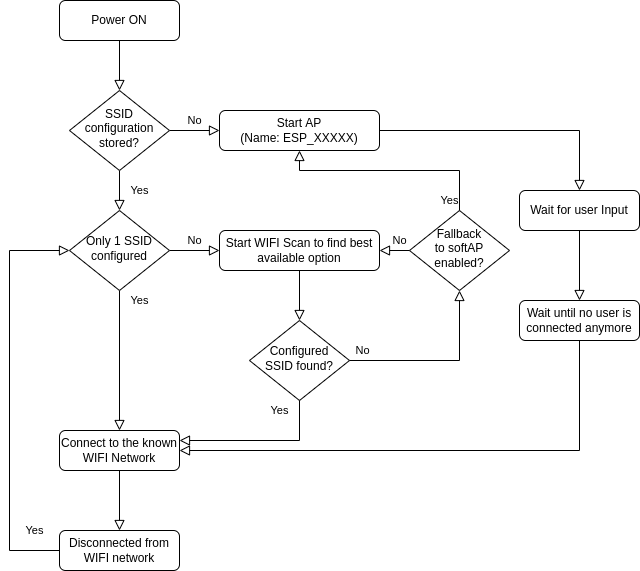

The diagram above was exported from draw.io. Its source (the exported page's mxGraphModel, read from the mxfile embedded in the PNG):
<mxGraphModel dx="948" dy="514" grid="1" gridSize="10" guides="1" tooltips="1" connect="1" arrows="1" fold="1" page="1" pageScale="1" pageWidth="827" pageHeight="1169" math="0" shadow="0">
  <root>
    <mxCell id="WIyWlLk6GJQsqaUBKTNV-0" />
    <mxCell id="WIyWlLk6GJQsqaUBKTNV-1" parent="WIyWlLk6GJQsqaUBKTNV-0" />
    <mxCell id="WIyWlLk6GJQsqaUBKTNV-2" value="" style="rounded=0;html=1;jettySize=auto;orthogonalLoop=1;fontSize=11;endArrow=block;endFill=0;endSize=8;strokeWidth=1;shadow=0;labelBackgroundColor=none;edgeStyle=orthogonalEdgeStyle;" parent="WIyWlLk6GJQsqaUBKTNV-1" source="WIyWlLk6GJQsqaUBKTNV-3" target="WIyWlLk6GJQsqaUBKTNV-6" edge="1">
      <mxGeometry relative="1" as="geometry" />
    </mxCell>
    <mxCell id="WIyWlLk6GJQsqaUBKTNV-3" value="Power ON" style="rounded=1;whiteSpace=wrap;html=1;fontSize=12;glass=0;strokeWidth=1;shadow=0;" parent="WIyWlLk6GJQsqaUBKTNV-1" vertex="1">
      <mxGeometry x="160" y="80" width="120" height="40" as="geometry" />
    </mxCell>
    <mxCell id="WIyWlLk6GJQsqaUBKTNV-4" value="Yes" style="rounded=0;html=1;jettySize=auto;orthogonalLoop=1;fontSize=11;endArrow=block;endFill=0;endSize=8;strokeWidth=1;shadow=0;labelBackgroundColor=none;edgeStyle=orthogonalEdgeStyle;" parent="WIyWlLk6GJQsqaUBKTNV-1" source="WIyWlLk6GJQsqaUBKTNV-6" target="WIyWlLk6GJQsqaUBKTNV-10" edge="1">
      <mxGeometry y="20" relative="1" as="geometry">
        <mxPoint as="offset" />
      </mxGeometry>
    </mxCell>
    <mxCell id="WIyWlLk6GJQsqaUBKTNV-5" value="No" style="edgeStyle=orthogonalEdgeStyle;rounded=0;html=1;jettySize=auto;orthogonalLoop=1;fontSize=11;endArrow=block;endFill=0;endSize=8;strokeWidth=1;shadow=0;labelBackgroundColor=none;" parent="WIyWlLk6GJQsqaUBKTNV-1" source="WIyWlLk6GJQsqaUBKTNV-6" target="WIyWlLk6GJQsqaUBKTNV-7" edge="1">
      <mxGeometry y="10" relative="1" as="geometry">
        <mxPoint as="offset" />
      </mxGeometry>
    </mxCell>
    <mxCell id="WIyWlLk6GJQsqaUBKTNV-6" value="SSID configuration stored?" style="rhombus;whiteSpace=wrap;html=1;shadow=0;fontFamily=Helvetica;fontSize=12;align=center;strokeWidth=1;spacing=6;spacingTop=-4;" parent="WIyWlLk6GJQsqaUBKTNV-1" vertex="1">
      <mxGeometry x="170" y="170" width="100" height="80" as="geometry" />
    </mxCell>
    <mxCell id="WIyWlLk6GJQsqaUBKTNV-7" value="Start AP&lt;br&gt;(Name: ESP_XXXXX)" style="rounded=1;whiteSpace=wrap;html=1;fontSize=12;glass=0;strokeWidth=1;shadow=0;" parent="WIyWlLk6GJQsqaUBKTNV-1" vertex="1">
      <mxGeometry x="320" y="190" width="160" height="40" as="geometry" />
    </mxCell>
    <mxCell id="WIyWlLk6GJQsqaUBKTNV-8" value="Yes" style="rounded=0;html=1;jettySize=auto;orthogonalLoop=1;fontSize=11;endArrow=block;endFill=0;endSize=8;strokeWidth=1;shadow=0;labelBackgroundColor=none;edgeStyle=orthogonalEdgeStyle;" parent="WIyWlLk6GJQsqaUBKTNV-1" source="WIyWlLk6GJQsqaUBKTNV-10" target="WIyWlLk6GJQsqaUBKTNV-11" edge="1">
      <mxGeometry x="-0.8571" y="20" relative="1" as="geometry">
        <mxPoint as="offset" />
      </mxGeometry>
    </mxCell>
    <mxCell id="WIyWlLk6GJQsqaUBKTNV-9" value="No" style="edgeStyle=orthogonalEdgeStyle;rounded=0;html=1;jettySize=auto;orthogonalLoop=1;fontSize=11;endArrow=block;endFill=0;endSize=8;strokeWidth=1;shadow=0;labelBackgroundColor=none;" parent="WIyWlLk6GJQsqaUBKTNV-1" source="WIyWlLk6GJQsqaUBKTNV-10" target="WIyWlLk6GJQsqaUBKTNV-12" edge="1">
      <mxGeometry y="10" relative="1" as="geometry">
        <mxPoint as="offset" />
      </mxGeometry>
    </mxCell>
    <mxCell id="WIyWlLk6GJQsqaUBKTNV-10" value="Only 1 SSID configured" style="rhombus;whiteSpace=wrap;html=1;shadow=0;fontFamily=Helvetica;fontSize=12;align=center;strokeWidth=1;spacing=6;spacingTop=-4;" parent="WIyWlLk6GJQsqaUBKTNV-1" vertex="1">
      <mxGeometry x="170" y="290" width="100" height="80" as="geometry" />
    </mxCell>
    <mxCell id="WIyWlLk6GJQsqaUBKTNV-11" value="Connect to the known WIFI Network" style="rounded=1;whiteSpace=wrap;html=1;fontSize=12;glass=0;strokeWidth=1;shadow=0;" parent="WIyWlLk6GJQsqaUBKTNV-1" vertex="1">
      <mxGeometry x="160" y="510" width="120" height="40" as="geometry" />
    </mxCell>
    <mxCell id="WIyWlLk6GJQsqaUBKTNV-12" value="Start WIFI Scan to find best available option" style="rounded=1;whiteSpace=wrap;html=1;fontSize=12;glass=0;strokeWidth=1;shadow=0;" parent="WIyWlLk6GJQsqaUBKTNV-1" vertex="1">
      <mxGeometry x="320" y="310" width="160" height="40" as="geometry" />
    </mxCell>
    <mxCell id="U5qItfO-ta73TM9v1BH6-0" value="" style="rounded=0;html=1;jettySize=auto;orthogonalLoop=1;fontSize=11;endArrow=block;endFill=0;endSize=8;strokeWidth=1;shadow=0;labelBackgroundColor=none;edgeStyle=orthogonalEdgeStyle;exitX=0.5;exitY=1;exitDx=0;exitDy=0;entryX=0.5;entryY=0;entryDx=0;entryDy=0;" edge="1" parent="WIyWlLk6GJQsqaUBKTNV-1" source="WIyWlLk6GJQsqaUBKTNV-12" target="U5qItfO-ta73TM9v1BH6-2">
      <mxGeometry x="0.0911" y="-10" relative="1" as="geometry">
        <mxPoint as="offset" />
        <mxPoint x="230" y="260" as="sourcePoint" />
        <mxPoint x="420" y="390" as="targetPoint" />
      </mxGeometry>
    </mxCell>
    <mxCell id="U5qItfO-ta73TM9v1BH6-1" value="" style="rounded=0;html=1;jettySize=auto;orthogonalLoop=1;fontSize=11;endArrow=block;endFill=0;endSize=8;strokeWidth=1;shadow=0;labelBackgroundColor=none;edgeStyle=orthogonalEdgeStyle;exitX=1;exitY=0.5;exitDx=0;exitDy=0;entryX=0.5;entryY=0;entryDx=0;entryDy=0;" edge="1" parent="WIyWlLk6GJQsqaUBKTNV-1" source="WIyWlLk6GJQsqaUBKTNV-7" target="U5qItfO-ta73TM9v1BH6-8">
      <mxGeometry x="0.2983" y="-10" relative="1" as="geometry">
        <mxPoint as="offset" />
        <mxPoint x="410" y="360" as="sourcePoint" />
        <mxPoint x="670" y="160" as="targetPoint" />
        <Array as="points">
          <mxPoint x="680" y="210" />
        </Array>
      </mxGeometry>
    </mxCell>
    <mxCell id="U5qItfO-ta73TM9v1BH6-2" value="Configured SSID found?" style="rhombus;whiteSpace=wrap;html=1;shadow=0;fontFamily=Helvetica;fontSize=12;align=center;strokeWidth=1;spacing=6;spacingTop=-4;" vertex="1" parent="WIyWlLk6GJQsqaUBKTNV-1">
      <mxGeometry x="350" y="400" width="100" height="80" as="geometry" />
    </mxCell>
    <mxCell id="U5qItfO-ta73TM9v1BH6-3" value="Yes" style="rounded=0;html=1;jettySize=auto;orthogonalLoop=1;fontSize=11;endArrow=block;endFill=0;endSize=8;strokeWidth=1;shadow=0;labelBackgroundColor=none;edgeStyle=orthogonalEdgeStyle;exitX=0.5;exitY=1;exitDx=0;exitDy=0;entryX=1;entryY=0.25;entryDx=0;entryDy=0;" edge="1" parent="WIyWlLk6GJQsqaUBKTNV-1" source="U5qItfO-ta73TM9v1BH6-2" target="WIyWlLk6GJQsqaUBKTNV-11">
      <mxGeometry x="-0.8752" y="-20" relative="1" as="geometry">
        <mxPoint as="offset" />
        <mxPoint x="230" y="260" as="sourcePoint" />
        <mxPoint x="330" y="520" as="targetPoint" />
      </mxGeometry>
    </mxCell>
    <mxCell id="U5qItfO-ta73TM9v1BH6-4" value="No" style="rounded=0;html=1;jettySize=auto;orthogonalLoop=1;fontSize=11;endArrow=block;endFill=0;endSize=8;strokeWidth=1;shadow=0;labelBackgroundColor=none;edgeStyle=orthogonalEdgeStyle;exitX=1;exitY=0.5;exitDx=0;exitDy=0;entryX=0.5;entryY=1;entryDx=0;entryDy=0;" edge="1" parent="WIyWlLk6GJQsqaUBKTNV-1" source="U5qItfO-ta73TM9v1BH6-2" target="U5qItfO-ta73TM9v1BH6-5">
      <mxGeometry x="-0.8572" y="10" relative="1" as="geometry">
        <mxPoint as="offset" />
        <mxPoint x="770" y="405" as="sourcePoint" />
        <mxPoint x="530" y="380" as="targetPoint" />
        <Array as="points">
          <mxPoint x="560" y="440" />
        </Array>
      </mxGeometry>
    </mxCell>
    <mxCell id="U5qItfO-ta73TM9v1BH6-5" value="Fallback&lt;br&gt;to softAP&lt;br&gt;enabled?" style="rhombus;whiteSpace=wrap;html=1;shadow=0;fontFamily=Helvetica;fontSize=12;align=center;strokeWidth=1;spacing=6;spacingTop=-4;" vertex="1" parent="WIyWlLk6GJQsqaUBKTNV-1">
      <mxGeometry x="510" y="290" width="100" height="80" as="geometry" />
    </mxCell>
    <mxCell id="U5qItfO-ta73TM9v1BH6-6" value="No" style="edgeStyle=orthogonalEdgeStyle;rounded=0;html=1;jettySize=auto;orthogonalLoop=1;fontSize=11;endArrow=block;endFill=0;endSize=8;strokeWidth=1;shadow=0;labelBackgroundColor=none;entryX=1;entryY=0.5;entryDx=0;entryDy=0;exitX=0;exitY=0.5;exitDx=0;exitDy=0;" edge="1" parent="WIyWlLk6GJQsqaUBKTNV-1" source="U5qItfO-ta73TM9v1BH6-5" target="WIyWlLk6GJQsqaUBKTNV-12">
      <mxGeometry x="-0.3333" y="-10" relative="1" as="geometry">
        <mxPoint as="offset" />
        <mxPoint x="470" y="270" as="sourcePoint" />
        <mxPoint x="520" y="270" as="targetPoint" />
      </mxGeometry>
    </mxCell>
    <mxCell id="U5qItfO-ta73TM9v1BH6-7" value="Yes" style="rounded=0;html=1;jettySize=auto;orthogonalLoop=1;fontSize=11;endArrow=block;endFill=0;endSize=8;strokeWidth=1;shadow=0;labelBackgroundColor=none;edgeStyle=orthogonalEdgeStyle;exitX=0.5;exitY=0;exitDx=0;exitDy=0;entryX=0.5;entryY=1;entryDx=0;entryDy=0;" edge="1" parent="WIyWlLk6GJQsqaUBKTNV-1" source="U5qItfO-ta73TM9v1BH6-5" target="WIyWlLk6GJQsqaUBKTNV-7">
      <mxGeometry x="-0.9092" y="10" relative="1" as="geometry">
        <mxPoint as="offset" />
        <mxPoint x="460" y="450" as="sourcePoint" />
        <mxPoint x="570" y="380" as="targetPoint" />
        <Array as="points">
          <mxPoint x="560" y="250" />
          <mxPoint x="400" y="250" />
        </Array>
      </mxGeometry>
    </mxCell>
    <mxCell id="U5qItfO-ta73TM9v1BH6-8" value="Wait for user Input" style="rounded=1;whiteSpace=wrap;html=1;fontSize=12;glass=0;strokeWidth=1;shadow=0;" vertex="1" parent="WIyWlLk6GJQsqaUBKTNV-1">
      <mxGeometry x="620" y="270" width="120" height="40" as="geometry" />
    </mxCell>
    <mxCell id="U5qItfO-ta73TM9v1BH6-9" value="Wait until no user is connected anymore" style="rounded=1;whiteSpace=wrap;html=1;fontSize=12;glass=0;strokeWidth=1;shadow=0;" vertex="1" parent="WIyWlLk6GJQsqaUBKTNV-1">
      <mxGeometry x="620" y="380" width="120" height="40" as="geometry" />
    </mxCell>
    <mxCell id="U5qItfO-ta73TM9v1BH6-10" value="" style="rounded=0;html=1;jettySize=auto;orthogonalLoop=1;fontSize=11;endArrow=block;endFill=0;endSize=8;strokeWidth=1;shadow=0;labelBackgroundColor=none;edgeStyle=orthogonalEdgeStyle;exitX=0.5;exitY=1;exitDx=0;exitDy=0;entryX=0.5;entryY=0;entryDx=0;entryDy=0;" edge="1" parent="WIyWlLk6GJQsqaUBKTNV-1" source="U5qItfO-ta73TM9v1BH6-8" target="U5qItfO-ta73TM9v1BH6-9">
      <mxGeometry x="0.0911" y="-10" relative="1" as="geometry">
        <mxPoint as="offset" />
        <mxPoint x="390" y="380" as="sourcePoint" />
        <mxPoint x="390" y="430" as="targetPoint" />
      </mxGeometry>
    </mxCell>
    <mxCell id="U5qItfO-ta73TM9v1BH6-12" value="" style="rounded=0;html=1;jettySize=auto;orthogonalLoop=1;fontSize=11;endArrow=block;endFill=0;endSize=8;strokeWidth=1;shadow=0;labelBackgroundColor=none;edgeStyle=orthogonalEdgeStyle;entryX=1;entryY=0.5;entryDx=0;entryDy=0;exitX=0.5;exitY=1;exitDx=0;exitDy=0;" edge="1" parent="WIyWlLk6GJQsqaUBKTNV-1" source="U5qItfO-ta73TM9v1BH6-9" target="WIyWlLk6GJQsqaUBKTNV-11">
      <mxGeometry x="0.0911" y="-10" relative="1" as="geometry">
        <mxPoint as="offset" />
        <mxPoint x="700" y="440" as="sourcePoint" />
        <mxPoint x="699.66" y="490" as="targetPoint" />
        <Array as="points">
          <mxPoint x="680" y="530" />
        </Array>
      </mxGeometry>
    </mxCell>
    <mxCell id="U5qItfO-ta73TM9v1BH6-13" value="Disconnected from WIFI network" style="rounded=1;whiteSpace=wrap;html=1;fontSize=12;glass=0;strokeWidth=1;shadow=0;" vertex="1" parent="WIyWlLk6GJQsqaUBKTNV-1">
      <mxGeometry x="160" y="610" width="120" height="40" as="geometry" />
    </mxCell>
    <mxCell id="U5qItfO-ta73TM9v1BH6-14" value="" style="rounded=0;html=1;jettySize=auto;orthogonalLoop=1;fontSize=11;endArrow=block;endFill=0;endSize=8;strokeWidth=1;shadow=0;labelBackgroundColor=none;edgeStyle=orthogonalEdgeStyle;exitX=0.5;exitY=1;exitDx=0;exitDy=0;entryX=0.5;entryY=0;entryDx=0;entryDy=0;" edge="1" parent="WIyWlLk6GJQsqaUBKTNV-1" source="WIyWlLk6GJQsqaUBKTNV-11" target="U5qItfO-ta73TM9v1BH6-13">
      <mxGeometry x="0.0911" y="-10" relative="1" as="geometry">
        <mxPoint as="offset" />
        <mxPoint x="320" y="580" as="sourcePoint" />
        <mxPoint x="220" y="590" as="targetPoint" />
      </mxGeometry>
    </mxCell>
    <mxCell id="U5qItfO-ta73TM9v1BH6-15" value="Yes" style="rounded=0;html=1;jettySize=auto;orthogonalLoop=1;fontSize=11;endArrow=block;endFill=0;endSize=8;strokeWidth=1;shadow=0;labelBackgroundColor=none;edgeStyle=orthogonalEdgeStyle;exitX=0;exitY=0.5;exitDx=0;exitDy=0;entryX=0;entryY=0.5;entryDx=0;entryDy=0;" edge="1" parent="WIyWlLk6GJQsqaUBKTNV-1" source="U5qItfO-ta73TM9v1BH6-13" target="WIyWlLk6GJQsqaUBKTNV-10">
      <mxGeometry x="-0.8752" y="-20" relative="1" as="geometry">
        <mxPoint as="offset" />
        <mxPoint x="410" y="490" as="sourcePoint" />
        <mxPoint x="290" y="530" as="targetPoint" />
        <Array as="points">
          <mxPoint x="110" y="630" />
          <mxPoint x="110" y="330" />
        </Array>
      </mxGeometry>
    </mxCell>
  </root>
</mxGraphModel>